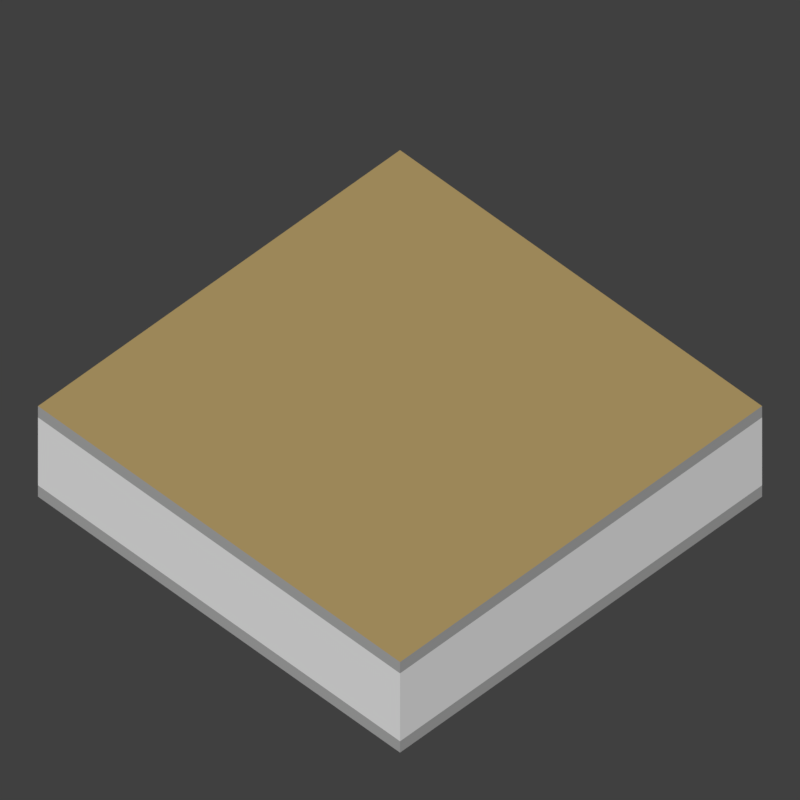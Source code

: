 # Source: FactoryRoadPlatform.blend  (saved by Blender 2.77.0; exported with 4.5.12 LTS)
import bpy
from mathutils import Matrix  # noqa: F401  (used for matrix-valued properties, if any)

bpy.ops.wm.read_factory_settings(use_empty=True)
scene = bpy.context.scene
scene.name = 'Scene'

# ---- collections
col_collection_1 = bpy.data.collections.new('Collection 1'); scene.collection.children.link(col_collection_1)

# ---- materials (node trees are filled in below, after node groups)
mat_tdsn_hornormunittestarenafloor_concrete = bpy.data.materials.new('_TDSN_HorNormUnitTESTArenaFloor_Concrete')
mat_tdsn_hornormunittestarenafloor_concrete.alpha_threshold = 0.0
mat_tdsn_hornormunittestarenafloor_concrete.use_transparent_shadow = False
mat_tdsn_hornormunittestarenafloor_concrete.preview_render_type = 'CUBE'
mat_tdsn_hornormunittestarenafloor_concrete.diffuse_color = (0.5071, 0.3689, 0.1513, 1.0)
mat_tdsn_hornormunittestarenafloor_concrete.specular_color = (1.0, 0.9576, 0.9893)
mat_tdsn_hornormunittestarenafloor_concrete.roughness = 0.5
mat_tdsn_hornormunittestarenafloor_concrete.specular_intensity = 0.0
mat_tdsn_hornormunittestarena_concrete = bpy.data.materials.new('_TDSN_HorNormUnitTESTArena_Concrete')
mat_tdsn_hornormunittestarena_concrete.alpha_threshold = 0.0
mat_tdsn_hornormunittestarena_concrete.use_transparent_shadow = False
mat_tdsn_hornormunittestarena_concrete.preview_render_type = 'CUBE'
mat_tdsn_hornormunittestarena_concrete.diffuse_color = (0.3931, 0.3931, 0.3931, 1.0)
mat_tdsn_hornormunittestarena_concrete.roughness = 0.5
mat_tdsn_hornormunittestarena_concrete.specular_intensity = 0.0
mat_tdsn_hornormunittestarenaconpxz_concrete = bpy.data.materials.new('_TDSN_HorNormUnitTESTArenaConPxz_Concrete')
mat_tdsn_hornormunittestarenaconpxz_concrete.alpha_threshold = 0.0
mat_tdsn_hornormunittestarenaconpxz_concrete.use_transparent_shadow = False
mat_tdsn_hornormunittestarenaconpxz_concrete.preview_render_type = 'CUBE'
mat_tdsn_hornormunittestarenaconpxz_concrete.roughness = 0.5
mat_tdsn_hornormunittestarenaconpxz_concrete.specular_intensity = 0.0
mat_tdsn_hornormunittestarenabottom_concrete = bpy.data.materials.new('_TDSN_HorNormUnitTESTArenaBottom_Concrete')
mat_tdsn_hornormunittestarenabottom_concrete.alpha_threshold = 0.0
mat_tdsn_hornormunittestarenabottom_concrete.use_transparent_shadow = False
mat_tdsn_hornormunittestarenabottom_concrete.preview_render_type = 'CUBE'
mat_tdsn_hornormunittestarenabottom_concrete.roughness = 0.5
mat_tdsn_hornormunittestarenabottom_concrete.specular_intensity = 0.0

# ---- material node trees

# ---- world
world_world = bpy.data.worlds.new('World'); scene.world = world_world
world_world.color = (0.05088, 0.05088, 0.05088)
world_world.use_sun_shadow = False
world_world.sun_shadow_jitter_overblur = 0.0
world_world.cycles.sampling_method = 'MANUAL'

# ---- cameras
cam_tga_render = bpy.data.cameras.new('TGA Render')
cam_tga_render.type = 'ORTHO'
cam_tga_render.clip_end = 100.0
cam_tga_render.lens = 35.0
cam_tga_render.sensor_width = 32.0
cam_tga_render.sensor_height = 18.0
cam_tga_render.ortho_scale = 0.5
cam_tga_render.dof.focus_distance = 0.0
cam_tga_render.dof.aperture_fstop = 128.0

# ---- meshes
me_factoryroadplatform_lod0_001 = bpy.data.meshes.new('FactoryRoadPlatform_Lod0.001')
me_factoryroadplatform_lod0_001.from_pydata([(0.5, -0.5, 0.0), (-0.5, -0.5, 0.0), (-0.5, -0.5, -1.0), (0.5, -0.5, -1.0), (0.5, 0.5, 0.0), (-0.5, 0.5, 0.0), (-0.5, 0.5, -1.0), (0.5, 0.5, -1.0), (-0.5, 0.0, -1.0), (0.5, 0.0, -1.0), (-0.5, -0.5, -0.125), (0.5, -0.5, -0.125), (-0.5, 0.5, -0.125), (0.5, 0.5, -0.875), (0.5, 0.5, -0.125), (-0.5, -0.5, -0.875), (0.5, -0.5, -0.875), (-0.5, 0.5, -0.875), (0.0, -0.5, 0.0), (0.5, 0.0, 0.0), (0.0, 0.5, 0.0), (-0.5, 0.0, 0.0), (0.0, 0.0, 0.0)], [], [(10, 11, 0, 18, 1), (14, 12, 5, 20, 4), (15, 17, 6, 8, 2), (22, 18, 0, 19), (13, 16, 3, 9, 7), (9, 8, 6, 7), (3, 2, 8, 9), (4, 19, 0, 11, 14), (1, 21, 5, 12, 10), (7, 6, 17, 13), (2, 3, 16, 15), (12, 14, 13, 17), (12, 17, 15, 10), (11, 10, 15, 16), (11, 16, 13, 14), (20, 22, 19, 4), (5, 21, 22, 20), (21, 1, 18, 22)])
me_factoryroadplatform_lod0_001.polygons.foreach_set('material_index', [1, 1, 1, 0, 1, 3, 3, 1, 1, 1, 1, 2, 2, 2, 2, 0, 0, 0])
_uv = me_factoryroadplatform_lod0_001.uv_layers.new(name='BaseMaterial')
_uv.uv.foreach_set('vector', [0.0001, 0.4215, 0.9999, 0.4218, 0.9999, 0.4651, 0.5, 0.4651, 0.0001, 0.4651, 0.9999, 0.4651, 0.0001, 0.4651, 0.0001, 0.4218, 0.5, 0.4218, 0.9999, 0.4218, 0.9999, 0.7186, 0.0001001, 0.7183, 0.0001001, 0.703, 0.5, 0.7031, 0.9999, 0.703, 0.0001, 0.9999, 9.998e-05, 9.998e-05, 0.9999, 9.998e-05, 0.9999, 0.9999, 0.9999, 0.7186, 0.0001001, 0.7186, 0.0001001, 0.703, 0.5, 0.7029, 0.9999, 0.7033, 0.9999, 0.4998, 9.996e-05, 0.4998, 9.99e-05, 0.09928, 0.9999, 0.09927, 0.9999, 0.4998, 9.996e-05, 0.4998, 9.99e-05, 0.09928, 0.9999, 0.09927, 0.9999, 0.4651, 0.5, 0.4651, 0.0001, 0.4651, 0.0001, 0.4215, 0.9999, 0.4218, 0.0001, 0.4215, 0.5, 0.4215, 0.9999, 0.4215, 0.9999, 0.4651, 0.0001, 0.4651, 0.0001001, 0.703, 0.9999, 0.703, 0.9999, 0.7186, 0.0001001, 0.7183, 0.0001001, 0.703, 0.9999, 0.7033, 0.9999, 0.7186, 0.0001001, 0.7186, 0.008432, 0.06246, 0.9358, 0.06246, 0.9358, 0.1792, 0.008432, 0.1792, 0.9358, 0.06246, 0.9358, 0.1792, 0.008432, 0.1792, 0.008432, 0.06246, 0.9358, 0.1792, 0.008432, 0.1792, 0.008432, 0.06246, 0.9358, 0.06246, 0.008432, 0.1792, 0.008432, 0.06246, 0.9358, 0.06246, 0.9358, 0.1792, 0.0001, 0.9999, 9.998e-05, 9.998e-05, 0.9999, 9.998e-05, 0.9999, 0.9999, 0.0001, 0.9999, 9.998e-05, 9.998e-05, 0.9999, 9.998e-05, 0.9999, 0.9999, 0.0001, 0.9999, 9.998e-05, 9.998e-05, 0.9999, 9.998e-05, 0.9999, 0.9999])
_uv.active_render = True
_uv = me_factoryroadplatform_lod0_001.uv_layers.new(name='Lightmap')
_uv.uv.foreach_set('vector', [0.5, 0.7187, 0.75, 0.7187, 0.75, 0.75, 0.625, 0.75, 0.5, 0.75, 0.75, 0.03133, 0.5, 0.03133, 0.5, 8.659e-05, 0.625, 8.667e-05, 0.75, 8.663e-05, 0.4688, 0.5, 0.4688, 0.25, 0.5, 0.25, 0.5, 0.375, 0.5, 0.5, 0.1251, 0.375, 0.1251, 0.5, 8.659e-05, 0.5, 8.659e-05, 0.375, 0.7812, 0.25, 0.7812, 0.5, 0.75, 0.5, 0.75, 0.375, 0.75, 0.25, 0.75, 0.375, 0.5, 0.375, 0.5, 0.25, 0.75, 0.25, 0.75, 0.5, 0.5, 0.5, 0.5, 0.375, 0.75, 0.375, 0.9999, 0.25, 0.9999, 0.375, 0.9999, 0.5, 0.9687, 0.5, 0.9687, 0.25, 0.25, 0.5, 0.25, 0.375, 0.25, 0.25, 0.2813, 0.25, 0.2813, 0.5, 0.75, 0.25, 0.5, 0.25, 0.5, 0.2188, 0.75, 0.2188, 0.5, 0.5, 0.75, 0.5, 0.75, 0.5312, 0.5, 0.5312, 0.5, 0.03133, 0.75, 0.03133, 0.75, 0.2188, 0.5, 0.2188, 0.2813, 0.25, 0.4688, 0.25, 0.4688, 0.5, 0.2813, 0.5, 0.75, 0.7187, 0.5, 0.7187, 0.5, 0.5312, 0.75, 0.5312, 0.9687, 0.5, 0.7812, 0.5, 0.7812, 0.25, 0.9687, 0.25, 0.1251, 0.25, 0.1251, 0.375, 8.659e-05, 0.375, 8.659e-05, 0.25, 0.25, 0.25, 0.25, 0.375, 0.1251, 0.375, 0.1251, 0.25, 0.25, 0.375, 0.25, 0.5, 0.1251, 0.5, 0.1251, 0.375])
me_factoryroadplatform_lod0_001.materials.append(mat_tdsn_hornormunittestarenafloor_concrete)
me_factoryroadplatform_lod0_001.materials.append(mat_tdsn_hornormunittestarena_concrete)
me_factoryroadplatform_lod0_001.materials.append(mat_tdsn_hornormunittestarenaconpxz_concrete)
me_factoryroadplatform_lod0_001.materials.append(mat_tdsn_hornormunittestarenabottom_concrete)
me_factoryroadplatform_lod0_001.use_remesh_preserve_volume = False
me_factoryroadplatform_lod0_001.use_remesh_preserve_attributes = False
me_factoryroadplatform_lod0_001.use_mirror_vertex_groups = False
me_factoryroadplatform_lod0_001.update()

# ---- objects
ob_factoryroadplatform_lod0 = bpy.data.objects.new('FactoryRoadPlatform_Lod0', me_factoryroadplatform_lod0_001)
ob_camera = bpy.data.objects.new('Camera', cam_tga_render)

# ---- transforms, parenting, visibility, modifiers, constraints
ob_factoryroadplatform_lod0.location = (0.0, 0.0, 0.08)
ob_factoryroadplatform_lod0.scale = (0.32, 0.32, 0.08)
ob_factoryroadplatform_lod0.lineart.crease_threshold = 0.0
ob_camera.location = (6.94, -6.94, 9.9)
ob_camera.rotation_euler = (0.7854, 0.0, 0.7854)
ob_camera.lock_rotations_4d = False
ob_camera.empty_display_type = 'ARROWS'
ob_camera.color = (0.0, 0.0, 0.0, 0.0)
ob_camera.display_type = 'WIRE'
ob_camera.lineart.crease_threshold = 0.0
cam_tga_render.dof.focus_object = None

# ---- collection membership
col_collection_1.objects.link(ob_factoryroadplatform_lod0)
col_collection_1.objects.link(ob_camera)

# ---- scene / render settings (as saved in the file)
scene.camera = ob_camera
scene.frame_start = 1; scene.frame_end = 250; scene.frame_set(0)
scene.render.engine = 'BLENDER_EEVEE_NEXT'
scene.render.image_settings.file_format = 'TARGA'
scene.render.image_settings.color_mode = 'BW'
scene.render.resolution_x = 64
scene.render.resolution_y = 64
scene.render.dither_intensity = 0.0
scene.cycles.use_denoising = False
scene.cycles.samples = 128
scene.cycles.sampling_pattern = 'TABULATED_SOBOL'
scene.cycles.light_sampling_threshold = 0.0
scene.cycles.use_adaptive_sampling = False
scene.cycles.use_light_tree = False
scene.cycles.blur_glossy = 0.0
scene.cycles.sample_clamp_indirect = 0.0
scene.view_settings.view_transform = 'Standard'
bpy.context.view_layer.update()

# ---- added for rendering (the .blend has no usable light): sun
light_auto_sun = bpy.data.lights.new('AutoSun', 'SUN')
light_auto_sun.energy = 3.0
light_auto_sun.angle = 0.0523599
ob_auto_sun = bpy.data.objects.new('AutoSun', light_auto_sun)
scene.collection.objects.link(ob_auto_sun)
ob_auto_sun.rotation_euler = (0.872665, 0.174533, 0.523599)
bpy.context.view_layer.update()
